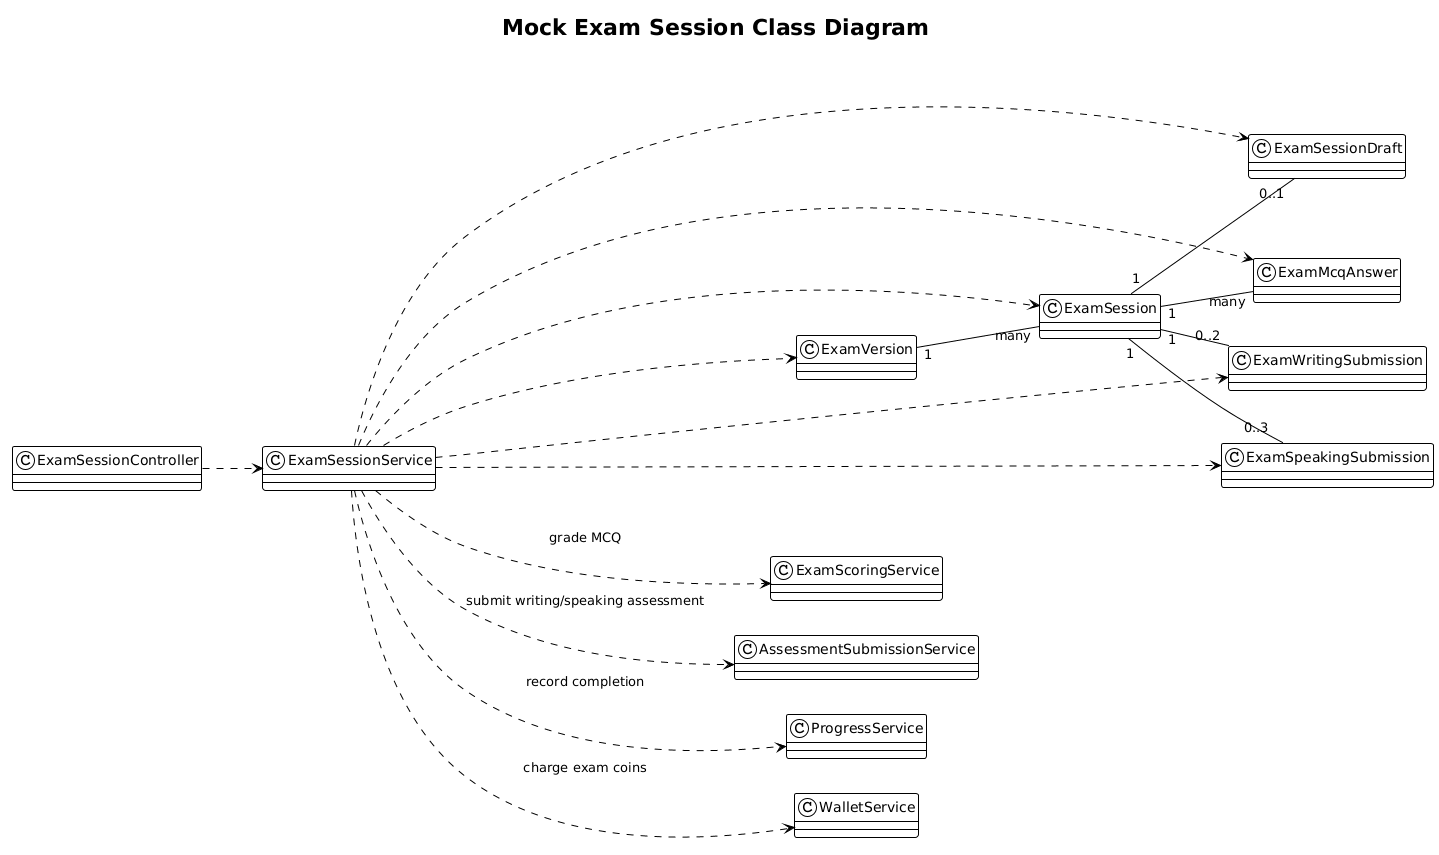

The diagram above was rendered by PlantUML. Its source (embedded in the PNG):
@startuml
!theme plain
title Mock Exam Session Class Diagram
skinparam backgroundColor #FFFFFF
skinparam shadowing false
left to right direction

class ExamSessionController
class ExamSessionService
class ExamVersion
class ExamSession
class ExamSessionDraft
class ExamMcqAnswer
class ExamWritingSubmission
class ExamSpeakingSubmission
class ExamScoringService
class AssessmentSubmissionService
class ProgressService
class WalletService

ExamSessionController ..> ExamSessionService
ExamSessionService ..> ExamVersion
ExamSessionService ..> ExamSession
ExamSessionService ..> ExamSessionDraft
ExamSessionService ..> ExamMcqAnswer
ExamSessionService ..> ExamWritingSubmission
ExamSessionService ..> ExamSpeakingSubmission
ExamSessionService ..> ExamScoringService : grade MCQ
ExamSessionService ..> AssessmentSubmissionService : submit writing/speaking assessment
ExamSessionService ..> WalletService : charge exam coins
ExamSessionService ..> ProgressService : record completion
ExamVersion "1" -- "many" ExamSession
ExamSession "1" -- "many" ExamMcqAnswer
ExamSession "1" -- "0..2" ExamWritingSubmission
ExamSession "1" -- "0..3" ExamSpeakingSubmission
ExamSession "1" -- "0..1" ExamSessionDraft
@enduml